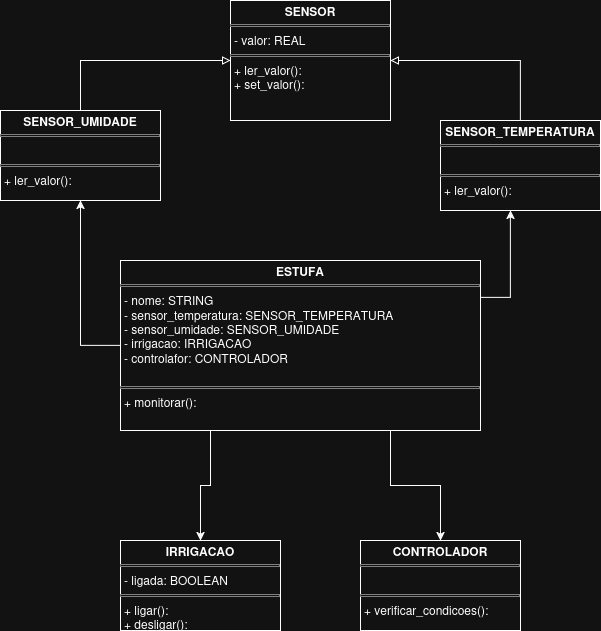

The diagram above was exported from draw.io. Its source (the exported page's mxGraphModel, read from the mxfile embedded in the PNG):
<mxGraphModel dx="1347" dy="795" grid="1" gridSize="10" guides="1" tooltips="1" connect="1" arrows="1" fold="1" page="1" pageScale="1" pageWidth="827" pageHeight="1169" math="0" shadow="0">
  <root>
    <mxCell id="0" />
    <mxCell id="1" parent="0" />
    <mxCell id="Fwgf2DyMGenOfP93jteD-3" parent="1" style="verticalAlign=top;align=left;overflow=fill;html=1;whiteSpace=wrap;" value="&lt;p style=&quot;margin:0px;margin-top:4px;text-align:center;&quot;&gt;&lt;b&gt;SENSOR&lt;/b&gt;&lt;/p&gt;&lt;hr size=&quot;1&quot; style=&quot;border-style:solid;&quot;&gt;&lt;p style=&quot;margin:0px;margin-left:4px;&quot;&gt;- valor: REAL&lt;/p&gt;&lt;hr size=&quot;1&quot; style=&quot;border-style:solid;&quot;&gt;&lt;p style=&quot;margin:0px;margin-left:4px;&quot;&gt;+ ler_valor():&lt;/p&gt;&lt;p style=&quot;margin:0px;margin-left:4px;&quot;&gt;+ set_valor():&lt;/p&gt;" vertex="1">
      <mxGeometry height="120" width="160" x="310" y="140" as="geometry" />
    </mxCell>
    <mxCell id="Fwgf2DyMGenOfP93jteD-15" edge="1" parent="1" source="Fwgf2DyMGenOfP93jteD-4" style="edgeStyle=orthogonalEdgeStyle;rounded=0;orthogonalLoop=1;jettySize=auto;html=1;entryX=0.992;entryY=0.407;entryDx=0;entryDy=0;entryPerimeter=0;endArrow=none;endFill=0;startArrow=classic;startFill=1;" target="Fwgf2DyMGenOfP93jteD-8">
      <mxGeometry relative="1" as="geometry">
        <Array as="points">
          <mxPoint x="590" y="437" />
        </Array>
        <mxPoint x="600" y="470" as="targetPoint" />
      </mxGeometry>
    </mxCell>
    <mxCell id="BdW9pTq6kC-94GAbDMzJ-1" edge="1" parent="1" source="Fwgf2DyMGenOfP93jteD-4" style="edgeStyle=orthogonalEdgeStyle;rounded=0;orthogonalLoop=1;jettySize=auto;html=1;endArrow=block;endFill=0;" target="Fwgf2DyMGenOfP93jteD-3">
      <mxGeometry relative="1" as="geometry">
        <Array as="points">
          <mxPoint x="600" y="200" />
        </Array>
      </mxGeometry>
    </mxCell>
    <mxCell id="Fwgf2DyMGenOfP93jteD-4" parent="1" style="verticalAlign=top;align=left;overflow=fill;html=1;whiteSpace=wrap;" value="&lt;p style=&quot;margin:0px;margin-top:4px;text-align:center;&quot;&gt;&lt;b&gt;SENSOR_TEMPERATURA&lt;/b&gt;&lt;/p&gt;&lt;hr size=&quot;1&quot; style=&quot;border-style:solid;&quot;&gt;&lt;p style=&quot;margin:0px;margin-left:4px;&quot;&gt;&lt;br&gt;&lt;/p&gt;&lt;hr size=&quot;1&quot; style=&quot;border-style:solid;&quot;&gt;&lt;p style=&quot;margin:0px;margin-left:4px;&quot;&gt;+ ler_valor():&lt;/p&gt;" vertex="1">
      <mxGeometry height="90" width="160" x="520" y="260" as="geometry" />
    </mxCell>
    <mxCell id="Fwgf2DyMGenOfP93jteD-11" edge="1" parent="1" source="Fwgf2DyMGenOfP93jteD-5" style="edgeStyle=orthogonalEdgeStyle;rounded=0;orthogonalLoop=1;jettySize=auto;html=1;exitX=0.5;exitY=1;exitDx=0;exitDy=0;entryX=0;entryY=0.5;entryDx=0;entryDy=0;startArrow=classic;startFill=1;endArrow=none;endFill=0;" target="Fwgf2DyMGenOfP93jteD-8">
      <mxGeometry relative="1" as="geometry">
        <Array as="points">
          <mxPoint x="160" y="485" />
        </Array>
      </mxGeometry>
    </mxCell>
    <mxCell id="BdW9pTq6kC-94GAbDMzJ-2" edge="1" parent="1" source="Fwgf2DyMGenOfP93jteD-5" style="edgeStyle=orthogonalEdgeStyle;rounded=0;orthogonalLoop=1;jettySize=auto;html=1;entryX=0;entryY=0.5;entryDx=0;entryDy=0;endArrow=block;endFill=0;" target="Fwgf2DyMGenOfP93jteD-3">
      <mxGeometry relative="1" as="geometry">
        <Array as="points">
          <mxPoint x="160" y="200" />
        </Array>
      </mxGeometry>
    </mxCell>
    <mxCell id="Fwgf2DyMGenOfP93jteD-5" parent="1" style="verticalAlign=top;align=left;overflow=fill;html=1;whiteSpace=wrap;" value="&lt;p style=&quot;margin:0px;margin-top:4px;text-align:center;&quot;&gt;&lt;b&gt;SENSOR_UMIDADE&lt;/b&gt;&lt;/p&gt;&lt;hr size=&quot;1&quot; style=&quot;border-style:solid;&quot;&gt;&lt;p style=&quot;margin:0px;margin-left:4px;&quot;&gt;&lt;br&gt;&lt;/p&gt;&lt;hr size=&quot;1&quot; style=&quot;border-style:solid;&quot;&gt;&lt;p style=&quot;margin:0px;margin-left:4px;&quot;&gt;+ ler_valor():&lt;/p&gt;" vertex="1">
      <mxGeometry height="90" width="160" x="80" y="250" as="geometry" />
    </mxCell>
    <mxCell id="Fwgf2DyMGenOfP93jteD-6" parent="1" style="verticalAlign=top;align=left;overflow=fill;html=1;whiteSpace=wrap;" value="&lt;p style=&quot;margin:0px;margin-top:4px;text-align:center;&quot;&gt;&lt;b&gt;IRRIGACAO&lt;/b&gt;&lt;/p&gt;&lt;hr size=&quot;1&quot; style=&quot;border-style:solid;&quot;&gt;&lt;p style=&quot;margin:0px;margin-left:4px;&quot;&gt;- ligada: BOOLEAN&lt;/p&gt;&lt;hr size=&quot;1&quot; style=&quot;border-style:solid;&quot;&gt;&lt;p style=&quot;margin:0px;margin-left:4px;&quot;&gt;+ ligar():&lt;/p&gt;&lt;p style=&quot;margin:0px;margin-left:4px;&quot;&gt;+ desligar():&lt;/p&gt;" vertex="1">
      <mxGeometry height="90" width="160" x="200" y="680" as="geometry" />
    </mxCell>
    <mxCell id="Fwgf2DyMGenOfP93jteD-7" parent="1" style="verticalAlign=top;align=left;overflow=fill;html=1;whiteSpace=wrap;" value="&lt;p style=&quot;margin:0px;margin-top:4px;text-align:center;&quot;&gt;&lt;b&gt;CONTROLADOR&lt;/b&gt;&lt;/p&gt;&lt;hr size=&quot;1&quot; style=&quot;border-style:solid;&quot;&gt;&lt;p style=&quot;margin:0px;margin-left:4px;&quot;&gt;&lt;br&gt;&lt;/p&gt;&lt;hr size=&quot;1&quot; style=&quot;border-style:solid;&quot;&gt;&lt;p style=&quot;margin:0px;margin-left:4px;&quot;&gt;+ verificar_condicoes():&lt;/p&gt;" vertex="1">
      <mxGeometry height="90" width="160" x="440" y="680" as="geometry" />
    </mxCell>
    <mxCell id="Fwgf2DyMGenOfP93jteD-20" edge="1" parent="1" source="Fwgf2DyMGenOfP93jteD-8" style="edgeStyle=orthogonalEdgeStyle;rounded=0;orthogonalLoop=1;jettySize=auto;html=1;exitX=0.25;exitY=1;exitDx=0;exitDy=0;entryX=0.5;entryY=0;entryDx=0;entryDy=0;" target="Fwgf2DyMGenOfP93jteD-6">
      <mxGeometry relative="1" as="geometry" />
    </mxCell>
    <mxCell id="Fwgf2DyMGenOfP93jteD-21" edge="1" parent="1" source="Fwgf2DyMGenOfP93jteD-8" style="edgeStyle=orthogonalEdgeStyle;rounded=0;orthogonalLoop=1;jettySize=auto;html=1;exitX=0.75;exitY=1;exitDx=0;exitDy=0;entryX=0.5;entryY=0;entryDx=0;entryDy=0;" target="Fwgf2DyMGenOfP93jteD-7">
      <mxGeometry relative="1" as="geometry" />
    </mxCell>
    <mxCell id="Fwgf2DyMGenOfP93jteD-8" parent="1" style="verticalAlign=top;align=left;overflow=fill;html=1;whiteSpace=wrap;" value="&lt;p style=&quot;margin:0px;margin-top:4px;text-align:center;&quot;&gt;&lt;b&gt;ESTUFA&lt;/b&gt;&lt;/p&gt;&lt;hr size=&quot;1&quot; style=&quot;border-style:solid;&quot;&gt;&lt;p style=&quot;margin:0px;margin-left:4px;&quot;&gt;- nome: STRING&lt;/p&gt;&lt;p style=&quot;margin:0px;margin-left:4px;&quot;&gt;- sensor_temperatura: SENSOR_TEMPERATURA&lt;/p&gt;&lt;p style=&quot;margin:0px;margin-left:4px;&quot;&gt;- sensor_umidade: SENSOR_UMIDADE&lt;/p&gt;&lt;p style=&quot;margin:0px;margin-left:4px;&quot;&gt;- irrigacao: IRRIGACAO&lt;/p&gt;&lt;p style=&quot;margin:0px;margin-left:4px;&quot;&gt;- controlafor: CONTROLADOR&lt;/p&gt;&lt;p style=&quot;margin:0px;margin-left:4px;&quot;&gt;&lt;br&gt;&lt;/p&gt;&lt;hr size=&quot;1&quot; style=&quot;border-style:solid;&quot;&gt;&lt;p style=&quot;margin:0px;margin-left:4px;&quot;&gt;+ monitorar():&lt;/p&gt;" vertex="1">
      <mxGeometry height="170" width="360" x="200" y="400" as="geometry" />
    </mxCell>
  </root>
</mxGraphModel>